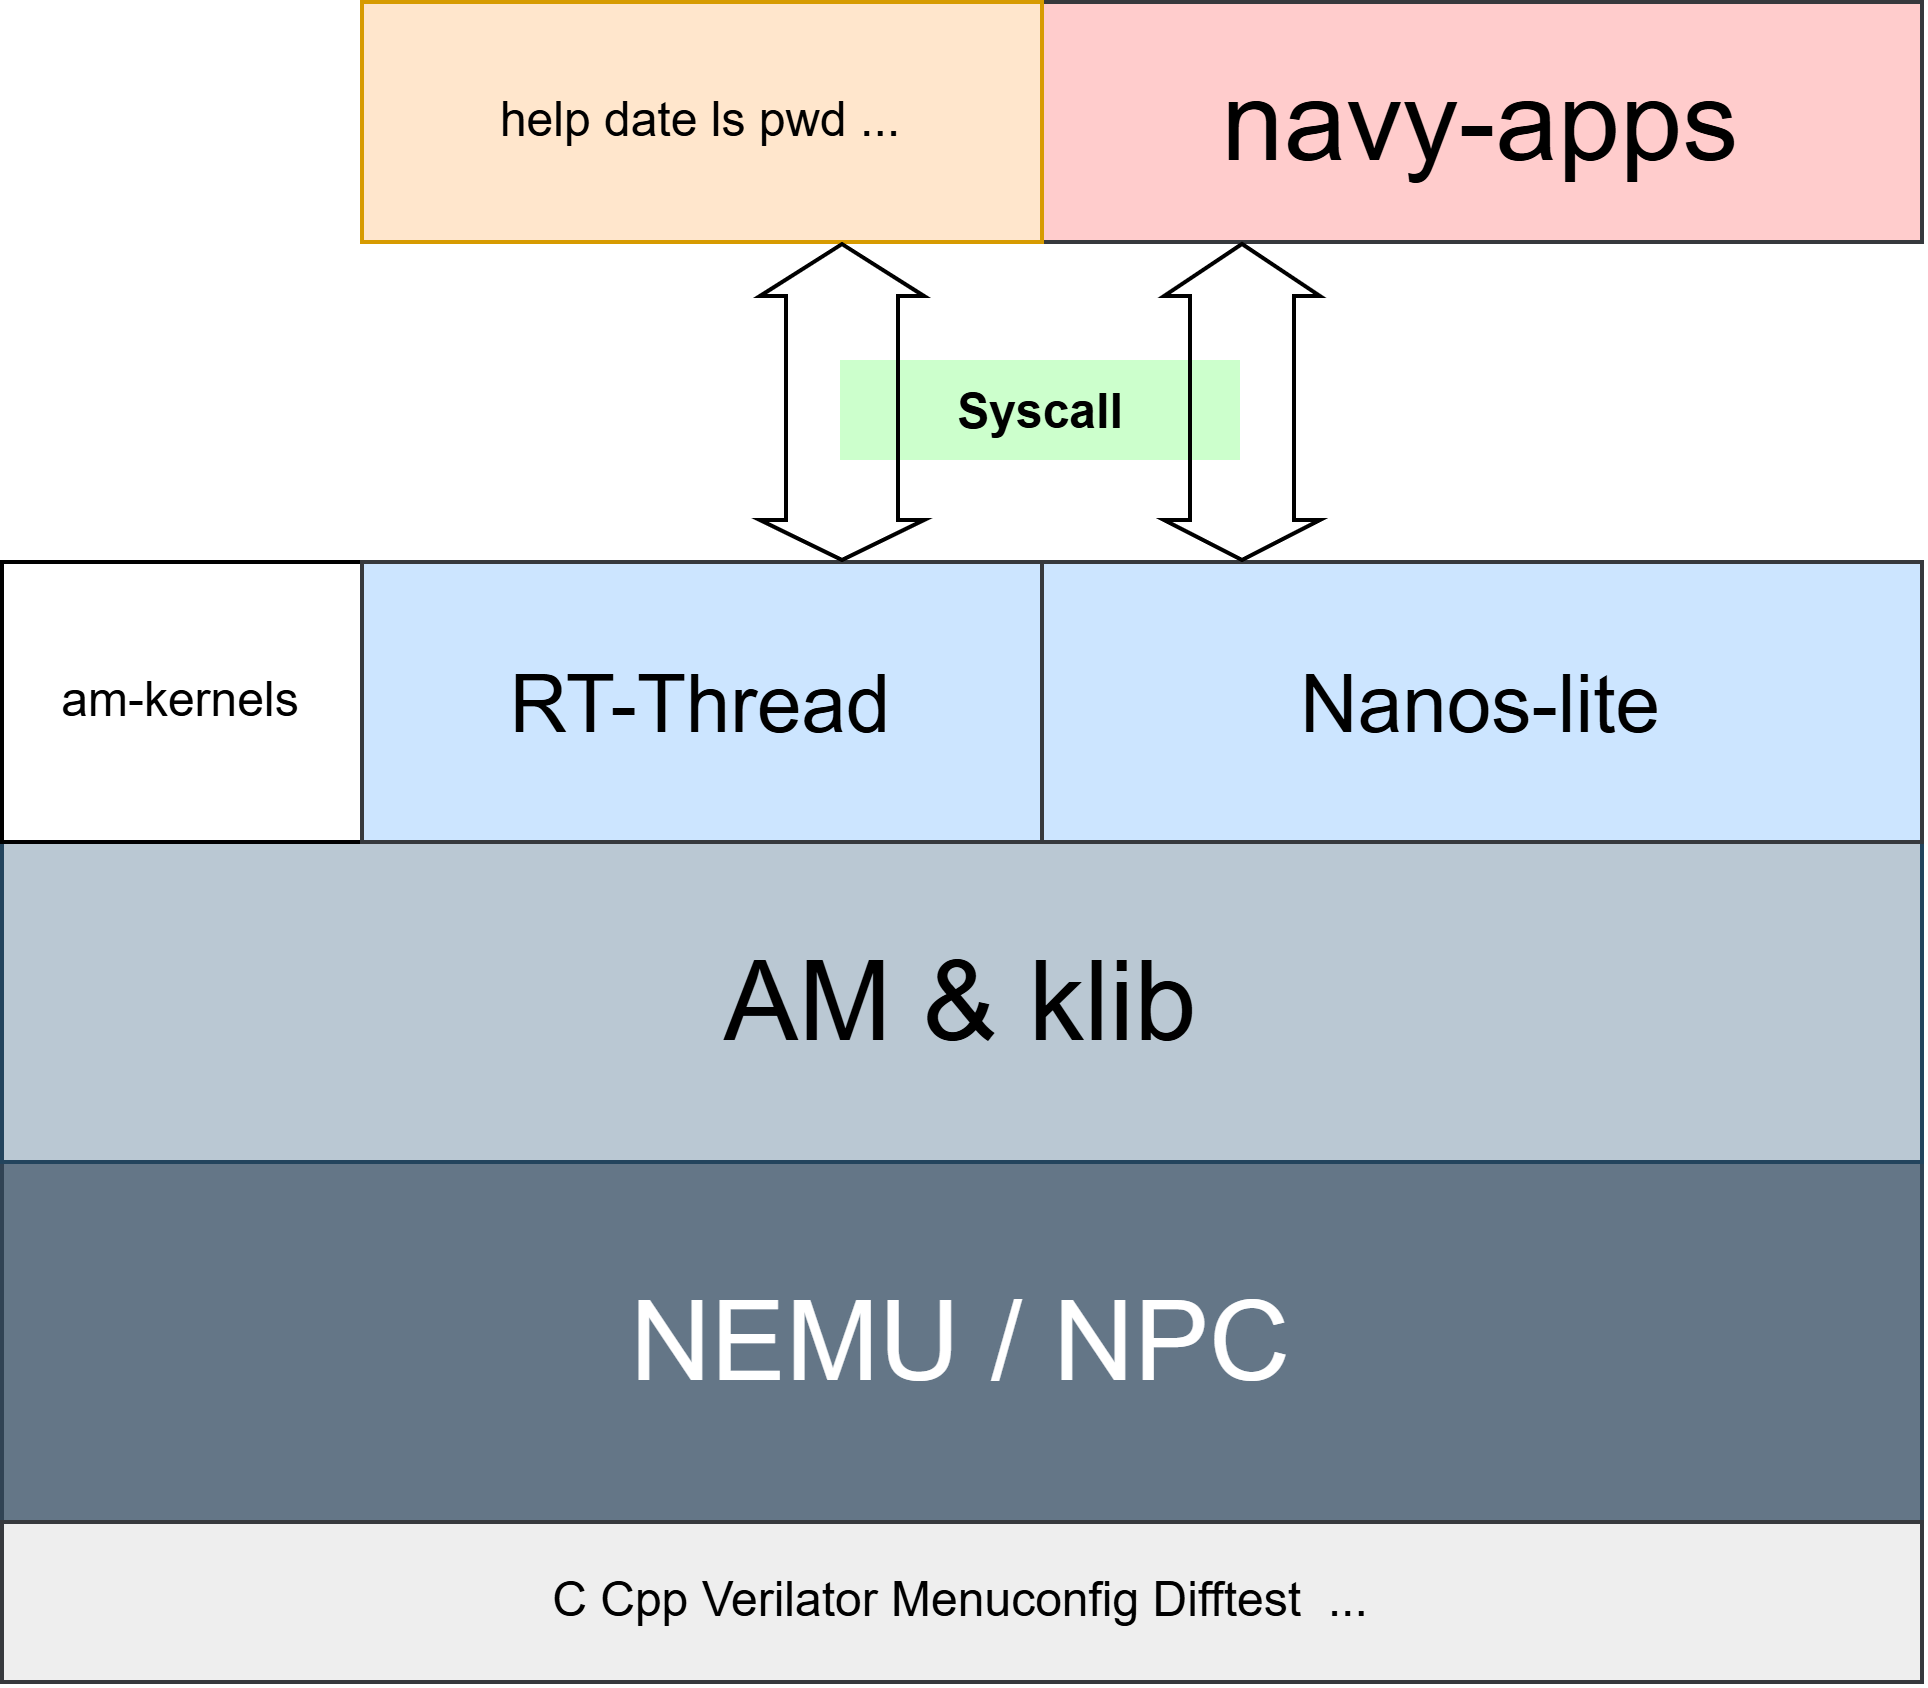

The diagram above was exported from draw.io. Its source (the exported page's mxGraphModel, read from the mxfile embedded in the PNG):
<mxGraphModel dx="858" dy="580" grid="1" gridSize="10" guides="1" tooltips="1" connect="1" arrows="1" fold="1" page="1" pageScale="1" pageWidth="827" pageHeight="1169" math="0" shadow="0">
  <root>
    <mxCell id="0" />
    <mxCell id="1" parent="0" />
    <mxCell id="efbVj35ml8lob0ag8GC0-8" edge="1" parent="1" source="Admp337TNDr0jMVd33wf-1" style="edgeStyle=orthogonalEdgeStyle;rounded=0;orthogonalLoop=1;jettySize=auto;html=1;defaultLabelBackgroundColor=page;fontColor=default;" target="efbVj35ml8lob0ag8GC0-6">
      <mxGeometry relative="1" as="geometry">
        <mxPoint x="700" y="870" as="targetPoint" />
      </mxGeometry>
    </mxCell>
    <mxCell id="Admp337TNDr0jMVd33wf-1" parent="1" style="rounded=0;whiteSpace=wrap;html=1;labelBackgroundColor=none;align=center;verticalAlign=middle;fontSize=28;labelBorderColor=none;textShadow=0;glass=0;multiple=0;shadow=0;direction=west;fillColor=#647687;fontColor=#ffffff;strokeColor=#314354;" value="NEMU / NPC" vertex="1">
      <mxGeometry height="90" width="480" x="160" y="910" as="geometry" />
    </mxCell>
    <mxCell id="efbVj35ml8lob0ag8GC0-6" parent="1" style="whiteSpace=wrap;html=1;labelBackgroundColor=none;fillColor=#bac8d3;strokeColor=#23445d;" value="&lt;font style=&quot;font-size: 28px;&quot;&gt;AM &amp;amp; klib&lt;/font&gt;" vertex="1">
      <mxGeometry height="80" width="480" x="160" y="830" as="geometry" />
    </mxCell>
    <mxCell id="efbVj35ml8lob0ag8GC0-11" parent="1" style="whiteSpace=wrap;html=1;fillColor=#eeeeee;strokeColor=#36393d;" value="C Cpp Verilator Menuconfig Difftest&amp;nbsp; ..." vertex="1">
      <mxGeometry height="40" width="480" x="160" y="1000" as="geometry" />
    </mxCell>
    <mxCell id="efbVj35ml8lob0ag8GC0-12" parent="1" style="whiteSpace=wrap;html=1;" value="&lt;font&gt;am-kernels&lt;/font&gt;" vertex="1">
      <mxGeometry height="70" width="90" x="160" y="760" as="geometry" />
    </mxCell>
    <mxCell id="efbVj35ml8lob0ag8GC0-49" parent="1" style="whiteSpace=wrap;html=1;fillColor=#cce5ff;strokeColor=#36393d;" value="&lt;font style=&quot;font-size: 20px;&quot;&gt;RT-Thread&lt;/font&gt;" vertex="1">
      <mxGeometry height="70" width="170" x="250" y="760" as="geometry" />
    </mxCell>
    <mxCell id="efbVj35ml8lob0ag8GC0-50" parent="1" style="whiteSpace=wrap;html=1;fillColor=#cce5ff;strokeColor=#36393d;" value="&lt;font style=&quot;font-size: 20px;&quot;&gt;Nanos-lite&lt;/font&gt;" vertex="1">
      <mxGeometry height="70" width="220" x="420" y="760" as="geometry" />
    </mxCell>
    <mxCell id="efbVj35ml8lob0ag8GC0-53" parent="1" style="whiteSpace=wrap;html=1;fillColor=#ffcccc;strokeColor=#36393d;" value="&lt;span style=&quot;font-size: 28px;&quot;&gt;n&lt;/span&gt;&lt;span style=&quot;font-size: 28px; background-color: transparent; color: light-dark(#000000, var(--ge-light-color, #ffffff));&quot;&gt;avy-apps&lt;/span&gt;" vertex="1">
      <mxGeometry height="60" width="220" x="420" y="620" as="geometry" />
    </mxCell>
    <mxCell id="efbVj35ml8lob0ag8GC0-58" parent="1" style="whiteSpace=wrap;html=1;fillColor=#ffe6cc;strokeColor=#d79b00;" value="help date ls pwd ..." vertex="1">
      <mxGeometry height="60" width="170" x="250" y="620" as="geometry" />
    </mxCell>
    <mxCell id="efbVj35ml8lob0ag8GC0-65" parent="1" style="text;strokeColor=none;fillColor=#CCFFCC;align=center;verticalAlign=middle;spacingLeft=4;spacingRight=4;overflow=hidden;points=[[0,0.5],[1,0.5]];portConstraint=eastwest;rotatable=0;whiteSpace=wrap;html=1;fontColor=default;fillStyle=solid;gradientColor=none;labelBorderColor=none;" value="&lt;b&gt;Syscall&lt;/b&gt;" vertex="1">
      <mxGeometry height="25" width="100" x="370" y="710" as="geometry" />
    </mxCell>
    <mxCell id="efbVj35ml8lob0ag8GC0-66" edge="1" parent="1" style="shape=flexArrow;endArrow=classic;startArrow=classic;html=1;rounded=0;defaultLabelBackgroundColor=page;entryX=0.75;entryY=1;entryDx=0;entryDy=0;exitX=0.75;exitY=0;exitDx=0;exitDy=0;width=28;startSize=3;endWidth=12;endSize=4;startWidth=12;" value="">
      <mxGeometry height="100" relative="1" width="100" as="geometry">
        <mxPoint x="369.9999999999999" y="759.9999999999999" as="sourcePoint" />
        <mxPoint x="369.9999999999998" y="680" as="targetPoint" />
      </mxGeometry>
    </mxCell>
    <mxCell id="efbVj35ml8lob0ag8GC0-67" edge="1" parent="1" style="shape=flexArrow;endArrow=classic;startArrow=classic;html=1;rounded=0;defaultLabelBackgroundColor=page;entryX=0.75;entryY=1;entryDx=0;entryDy=0;exitX=0.75;exitY=0;exitDx=0;exitDy=0;width=26;startSize=3;endWidth=12;endSize=4;startWidth=12;" value="">
      <mxGeometry height="100" relative="1" width="100" as="geometry">
        <mxPoint x="470" y="760" as="sourcePoint" />
        <mxPoint x="470" y="680" as="targetPoint" />
      </mxGeometry>
    </mxCell>
    <mxCell id="efbVj35ml8lob0ag8GC0-68" edge="1" parent="1" source="efbVj35ml8lob0ag8GC0-65" style="edgeStyle=orthogonalEdgeStyle;rounded=0;orthogonalLoop=1;jettySize=auto;html=1;innerLoopWaypoints=1;exitX=1;exitY=0.5;exitDx=0;exitDy=0;defaultLabelBackgroundColor=page;" target="efbVj35ml8lob0ag8GC0-65">
      <mxGeometry relative="1" as="geometry" />
    </mxCell>
  </root>
</mxGraphModel>